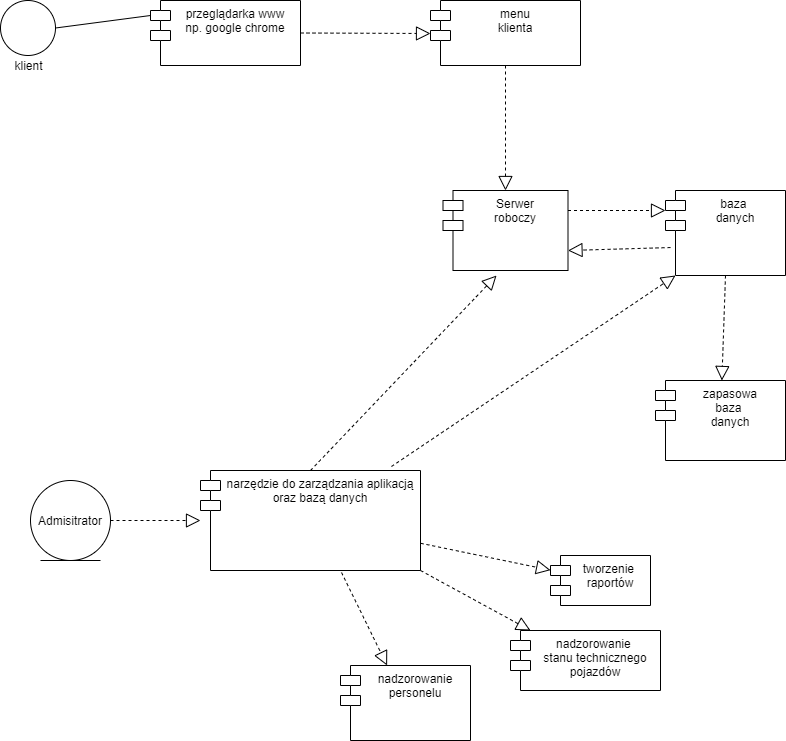

The diagram above was exported from draw.io. Its source (the exported page's mxGraphModel, read from the mxfile embedded in the PNG):
<mxGraphModel dx="1422" dy="745" grid="1" gridSize="10" guides="1" tooltips="1" connect="1" arrows="1" fold="1" page="1" pageScale="1" pageWidth="827" pageHeight="1169" math="0" shadow="0">
  <root>
    <mxCell id="0" />
    <mxCell id="1" parent="0" />
    <mxCell id="zXHFeJX8cdlcCbhkIgXv-1" value="przeglądarka www&#10;np. google chrome" style="shape=module;align=left;spacingLeft=20;align=center;verticalAlign=top;" vertex="1" parent="1">
      <mxGeometry x="180" y="340" width="150" height="65" as="geometry" />
    </mxCell>
    <mxCell id="zXHFeJX8cdlcCbhkIgXv-2" value="" style="ellipse;whiteSpace=wrap;html=1;aspect=fixed;" vertex="1" parent="1">
      <mxGeometry x="30" y="340" width="55" height="55" as="geometry" />
    </mxCell>
    <mxCell id="zXHFeJX8cdlcCbhkIgXv-3" value="klient" style="text;html=1;align=center;verticalAlign=middle;resizable=0;points=[];autosize=1;" vertex="1" parent="1">
      <mxGeometry x="37.5" y="395" width="40" height="20" as="geometry" />
    </mxCell>
    <mxCell id="zXHFeJX8cdlcCbhkIgXv-4" value="" style="endArrow=block;dashed=1;endFill=0;endSize=12;html=1;exitX=1;exitY=0.5;exitDx=0;exitDy=0;" edge="1" parent="1" source="zXHFeJX8cdlcCbhkIgXv-1">
      <mxGeometry width="160" relative="1" as="geometry">
        <mxPoint x="390" y="364.5" as="sourcePoint" />
        <mxPoint x="460" y="373" as="targetPoint" />
      </mxGeometry>
    </mxCell>
    <mxCell id="zXHFeJX8cdlcCbhkIgXv-8" value="" style="endArrow=none;html=1;exitX=1;exitY=0.5;exitDx=0;exitDy=0;entryX=0;entryY=0;entryDx=0;entryDy=15;entryPerimeter=0;" edge="1" parent="1" source="zXHFeJX8cdlcCbhkIgXv-2" target="zXHFeJX8cdlcCbhkIgXv-1">
      <mxGeometry width="50" height="50" relative="1" as="geometry">
        <mxPoint x="390" y="710" as="sourcePoint" />
        <mxPoint x="440" y="660" as="targetPoint" />
      </mxGeometry>
    </mxCell>
    <mxCell id="zXHFeJX8cdlcCbhkIgXv-9" value="menu&#10;klienta" style="shape=module;align=left;spacingLeft=20;align=center;verticalAlign=top;" vertex="1" parent="1">
      <mxGeometry x="460" y="340" width="150" height="65" as="geometry" />
    </mxCell>
    <mxCell id="zXHFeJX8cdlcCbhkIgXv-10" value="" style="endArrow=block;dashed=1;endFill=0;endSize=12;html=1;exitX=0.5;exitY=1;exitDx=0;exitDy=0;entryX=0.5;entryY=0;entryDx=0;entryDy=0;" edge="1" parent="1" source="zXHFeJX8cdlcCbhkIgXv-9" target="zXHFeJX8cdlcCbhkIgXv-11">
      <mxGeometry width="160" relative="1" as="geometry">
        <mxPoint x="520" y="460" as="sourcePoint" />
        <mxPoint x="535" y="520" as="targetPoint" />
      </mxGeometry>
    </mxCell>
    <mxCell id="zXHFeJX8cdlcCbhkIgXv-11" value="Serwer&#10;roboczy" style="shape=module;align=left;spacingLeft=20;align=center;verticalAlign=top;" vertex="1" parent="1">
      <mxGeometry x="472.5" y="530" width="125" height="80" as="geometry" />
    </mxCell>
    <mxCell id="zXHFeJX8cdlcCbhkIgXv-13" value="" style="endArrow=block;dashed=1;endFill=0;endSize=12;html=1;exitX=1;exitY=0.25;exitDx=0;exitDy=0;" edge="1" parent="1" source="zXHFeJX8cdlcCbhkIgXv-11">
      <mxGeometry width="160" relative="1" as="geometry">
        <mxPoint x="630" y="530" as="sourcePoint" />
        <mxPoint x="695" y="550" as="targetPoint" />
      </mxGeometry>
    </mxCell>
    <mxCell id="zXHFeJX8cdlcCbhkIgXv-14" value="baza &#10;danych" style="shape=module;align=left;spacingLeft=20;align=center;verticalAlign=top;" vertex="1" parent="1">
      <mxGeometry x="695" y="530" width="120" height="85" as="geometry" />
    </mxCell>
    <mxCell id="zXHFeJX8cdlcCbhkIgXv-17" value="" style="endArrow=block;dashed=1;endFill=0;endSize=12;html=1;exitX=0.5;exitY=1;exitDx=0;exitDy=0;" edge="1" parent="1" source="zXHFeJX8cdlcCbhkIgXv-14" target="zXHFeJX8cdlcCbhkIgXv-18">
      <mxGeometry width="160" relative="1" as="geometry">
        <mxPoint x="330" y="680" as="sourcePoint" />
        <mxPoint x="750" y="750" as="targetPoint" />
      </mxGeometry>
    </mxCell>
    <mxCell id="zXHFeJX8cdlcCbhkIgXv-18" value="zapasowa&#10;baza &#10;danych" style="shape=module;align=left;spacingLeft=20;align=center;verticalAlign=top;" vertex="1" parent="1">
      <mxGeometry x="685" y="720" width="130" height="80" as="geometry" />
    </mxCell>
    <mxCell id="zXHFeJX8cdlcCbhkIgXv-20" value="Admisitrator" style="ellipse;shape=umlEntity;whiteSpace=wrap;html=1;" vertex="1" parent="1">
      <mxGeometry x="60" y="820" width="80" height="80" as="geometry" />
    </mxCell>
    <mxCell id="zXHFeJX8cdlcCbhkIgXv-21" value="" style="endArrow=block;dashed=1;endFill=0;endSize=12;html=1;exitX=1;exitY=0.5;exitDx=0;exitDy=0;" edge="1" parent="1" source="zXHFeJX8cdlcCbhkIgXv-20" target="zXHFeJX8cdlcCbhkIgXv-23">
      <mxGeometry width="160" relative="1" as="geometry">
        <mxPoint x="330" y="680" as="sourcePoint" />
        <mxPoint x="260" y="860" as="targetPoint" />
      </mxGeometry>
    </mxCell>
    <mxCell id="zXHFeJX8cdlcCbhkIgXv-23" value="narzędzie do zarządzania aplikacją&#10;oraz bazą danych" style="shape=module;align=left;spacingLeft=20;align=center;verticalAlign=top;" vertex="1" parent="1">
      <mxGeometry x="230" y="810" width="220" height="100" as="geometry" />
    </mxCell>
    <mxCell id="zXHFeJX8cdlcCbhkIgXv-24" value="" style="endArrow=block;dashed=1;endFill=0;endSize=12;html=1;exitX=0.042;exitY=0.671;exitDx=0;exitDy=0;exitPerimeter=0;entryX=1;entryY=0.75;entryDx=0;entryDy=0;" edge="1" parent="1" source="zXHFeJX8cdlcCbhkIgXv-14" target="zXHFeJX8cdlcCbhkIgXv-11">
      <mxGeometry width="160" relative="1" as="geometry">
        <mxPoint x="330" y="680" as="sourcePoint" />
        <mxPoint x="490" y="680" as="targetPoint" />
      </mxGeometry>
    </mxCell>
    <mxCell id="zXHFeJX8cdlcCbhkIgXv-25" value="" style="endArrow=block;dashed=1;endFill=0;endSize=12;html=1;" edge="1" parent="1" source="zXHFeJX8cdlcCbhkIgXv-23" target="zXHFeJX8cdlcCbhkIgXv-26">
      <mxGeometry width="160" relative="1" as="geometry">
        <mxPoint x="470" y="920" as="sourcePoint" />
        <mxPoint x="630" y="920" as="targetPoint" />
      </mxGeometry>
    </mxCell>
    <mxCell id="zXHFeJX8cdlcCbhkIgXv-26" value="tworzenie &#10;raportów" style="shape=module;align=left;spacingLeft=20;align=center;verticalAlign=top;" vertex="1" parent="1">
      <mxGeometry x="580" y="895" width="100" height="50" as="geometry" />
    </mxCell>
    <mxCell id="zXHFeJX8cdlcCbhkIgXv-27" value="" style="endArrow=block;dashed=1;endFill=0;endSize=12;html=1;exitX=1;exitY=1;exitDx=0;exitDy=0;" edge="1" parent="1" source="zXHFeJX8cdlcCbhkIgXv-23" target="zXHFeJX8cdlcCbhkIgXv-28">
      <mxGeometry width="160" relative="1" as="geometry">
        <mxPoint x="455" y="960" as="sourcePoint" />
        <mxPoint x="580" y="980" as="targetPoint" />
      </mxGeometry>
    </mxCell>
    <mxCell id="zXHFeJX8cdlcCbhkIgXv-28" value="nadzorowanie &#10;stanu technicznego&#10;pojazdów" style="shape=module;align=left;spacingLeft=20;align=center;verticalAlign=top;" vertex="1" parent="1">
      <mxGeometry x="540" y="970" width="150" height="60" as="geometry" />
    </mxCell>
    <mxCell id="zXHFeJX8cdlcCbhkIgXv-29" value="" style="endArrow=block;dashed=1;endFill=0;endSize=12;html=1;exitX=0.641;exitY=1.02;exitDx=0;exitDy=0;exitPerimeter=0;" edge="1" parent="1" source="zXHFeJX8cdlcCbhkIgXv-23" target="zXHFeJX8cdlcCbhkIgXv-30">
      <mxGeometry width="160" relative="1" as="geometry">
        <mxPoint x="320" y="980" as="sourcePoint" />
        <mxPoint x="420" y="1030" as="targetPoint" />
      </mxGeometry>
    </mxCell>
    <mxCell id="zXHFeJX8cdlcCbhkIgXv-30" value="nadzorowanie&#10;personelu" style="shape=module;align=left;spacingLeft=20;align=center;verticalAlign=top;" vertex="1" parent="1">
      <mxGeometry x="370" y="1005" width="130" height="75" as="geometry" />
    </mxCell>
    <mxCell id="zXHFeJX8cdlcCbhkIgXv-31" value="" style="endArrow=block;dashed=1;endFill=0;endSize=12;html=1;exitX=0.5;exitY=0;exitDx=0;exitDy=0;entryX=0.428;entryY=1.063;entryDx=0;entryDy=0;entryPerimeter=0;" edge="1" parent="1" source="zXHFeJX8cdlcCbhkIgXv-23" target="zXHFeJX8cdlcCbhkIgXv-11">
      <mxGeometry width="160" relative="1" as="geometry">
        <mxPoint x="330" y="780" as="sourcePoint" />
        <mxPoint x="490" y="780" as="targetPoint" />
      </mxGeometry>
    </mxCell>
    <mxCell id="zXHFeJX8cdlcCbhkIgXv-32" value="" style="endArrow=block;dashed=1;endFill=0;endSize=12;html=1;exitX=0.868;exitY=-0.04;exitDx=0;exitDy=0;exitPerimeter=0;entryX=0;entryY=1;entryDx=10;entryDy=0;entryPerimeter=0;" edge="1" parent="1" source="zXHFeJX8cdlcCbhkIgXv-23" target="zXHFeJX8cdlcCbhkIgXv-14">
      <mxGeometry width="160" relative="1" as="geometry">
        <mxPoint x="430" y="770" as="sourcePoint" />
        <mxPoint x="590" y="770" as="targetPoint" />
      </mxGeometry>
    </mxCell>
  </root>
</mxGraphModel>